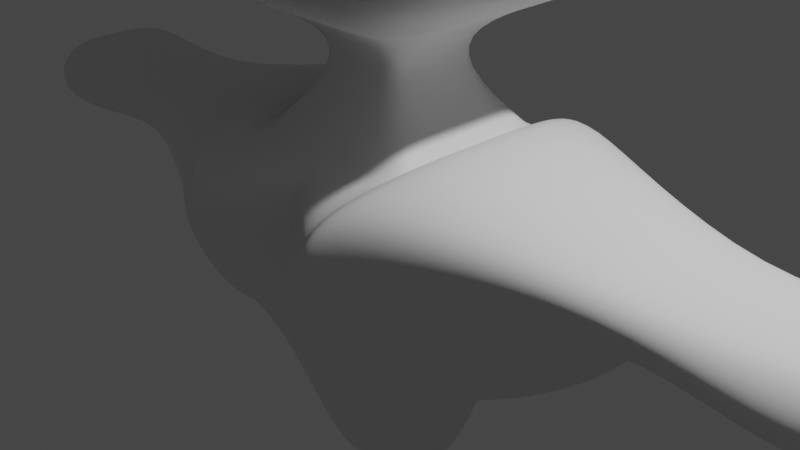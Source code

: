 # Source: Pluzzar.blend  (saved by Blender 3.4.6; exported with 4.5.12 LTS)
import bpy
from mathutils import Matrix  # noqa: F401  (used for matrix-valued properties, if any)

bpy.ops.wm.read_factory_settings(use_empty=True)
scene = bpy.context.scene
scene.name = 'Scene'

# ---- collections
col_collection = bpy.data.collections.new('Collection'); scene.collection.children.link(col_collection)
col_pluzzar = bpy.data.collections.new('Pluzzar'); scene.collection.children.link(col_pluzzar)
col_pluzzar.hide_render = True
col_pluzzar_adv = bpy.data.collections.new('Pluzzar-adv'); scene.collection.children.link(col_pluzzar_adv)

# ---- materials (node trees are filled in below, after node groups)
mat_material = bpy.data.materials.new('Material')
mat_material.alpha_threshold = 0.0
mat_material.use_transparent_shadow = False
mat_material.roughness = 0.5
mat_material.line_color = (0.0, 0.0, 0.0, 1.0)

# ---- material node trees
mat_material.use_nodes = True; mat_material.node_tree.nodes.clear()
_N = mat_material.node_tree.nodes; _L = mat_material.node_tree.links
n0 = _N.new('ShaderNodeOutputMaterial'); n0.name = 'Material Output'; n0.location = (300, 300)
n1 = _N.new('ShaderNodeBsdfPrincipled'); n1.name = 'Principled BSDF'; n1.location = (10, 300)
n1.distribution = 'GGX'
n1.subsurface_method = 'RANDOM_WALK_SKIN'
n1.inputs[3].default_value = 1.45
n1.inputs[27].default_value = (0.0, 0.0, 0.0, 1.0)
n1.inputs[28].default_value = 1.0
_L.new(n1.outputs[0], n0.inputs[0])
n0.is_active_output = True

# ---- world
world_world = bpy.data.worlds.new('World'); scene.world = world_world
world_world.use_nodes = True; world_world.node_tree.nodes.clear()
_N = world_world.node_tree.nodes; _L = world_world.node_tree.links
n0 = _N.new('ShaderNodeOutputWorld'); n0.name = 'World Output'; n0.location = (300, 300)
n1 = _N.new('ShaderNodeBackground'); n1.name = 'Background'; n1.location = (10, 300)
n1.inputs[0].default_value = (0.05088, 0.05088, 0.05088, 1.0)
_L.new(n1.outputs[0], n0.inputs[0])
n0.is_active_output = True
world_world.color = (0.05088, 0.05088, 0.05088)
world_world.use_sun_shadow = False
world_world.sun_shadow_jitter_overblur = 0.0

# ---- cameras
cam_camera = bpy.data.cameras.new('Camera')
cam_camera.clip_end = 100.0
cam_camera.ortho_scale = 7.314

# ---- lights
light_light = bpy.data.lights.new('Light', 'POINT')
light_light.transmission_factor = 0.0
light_light.energy = 1000.0
light_light.shadow_soft_size = 0.1
light_light.shadow_maximum_resolution = 0.006
light_light.use_absolute_resolution = True

# ---- meshes
me_cube = bpy.data.meshes.new('Cube')
me_cube.from_pydata([(1.0, 1.0, 1.0), (1.0, 1.0, -1.0), (1.0, -1.0, 1.0), (1.0, -1.0, -1.0), (-1.0, 1.0, 1.0), (-1.0, 1.0, -1.0), (-1.0, -1.0, 1.0), (-1.0, -1.0, -1.0), (0.4, -0.4, 3.0), (-0.4, -0.4, 3.0), (0.4, 0.4, 3.0), (-0.4, 0.4, 3.0), (-3.0, 0.5, -0.5), (-3.0, -0.5, -0.5), (3.0, 0.5, 0.5), (3.0, 0.5, -0.5), (-3.0, -0.5, 0.5), (3.0, -0.5, 0.5), (3.0, -0.5, -0.5), (-3.0, 0.5, 0.5), (-0.5, 0.5, -3.0), (-0.5, -0.5, -3.0), (0.5, 0.5, -3.0), (0.5, -0.5, -3.0)], [], [(0, 4, 11, 10), (3, 2, 6, 7), (3, 1, 15, 18), (7, 5, 20, 21), (1, 0, 14, 15), (5, 4, 0, 1), (10, 11, 9, 8), (6, 2, 8, 9), (4, 6, 9, 11), (2, 0, 10, 8), (13, 16, 19, 12), (15, 14, 17, 18), (5, 7, 13, 12), (6, 4, 19, 16), (0, 2, 17, 14), (4, 5, 12, 19), (7, 6, 16, 13), (2, 3, 18, 17), (20, 22, 23, 21), (1, 3, 23, 22), (5, 1, 22, 20), (3, 7, 21, 23)])
me_cube.polygons.foreach_set('use_smooth', [True] * 22)
_uv = me_cube.uv_layers.new(name='UVMap')
_uv.uv.foreach_set('vector', [0.625, 0.5, 0.625, 0.25, 0.625, 0.25, 0.625, 0.5, 0.375, 0.75, 0.625, 0.75, 0.625, 1.0, 0.375, 1.0, 0.375, 0.75, 0.375, 0.5, 0.375, 0.5, 0.375, 0.75, 0.125, 0.75, 0.125, 0.5, 0.125, 0.5, 0.125, 0.75, 0.375, 0.5, 0.625, 0.5, 0.625, 0.5, 0.375, 0.5, 0.375, 0.25, 0.625, 0.25, 0.625, 0.5, 0.375, 0.5, 0.625, 0.5, 0.875, 0.5, 0.875, 0.75, 0.625, 0.75, 0.625, 1.0, 0.625, 0.75, 0.625, 0.75, 0.625, 1.0, 0.625, 0.25, 0.625, 0.0, 0.625, 0.0, 0.625, 0.25, 0.625, 0.75, 0.625, 0.5, 0.625, 0.5, 0.625, 0.75, 0.375, 0.0, 0.625, 0.0, 0.625, 0.25, 0.375, 0.25, 0.375, 0.5, 0.625, 0.5, 0.625, 0.75, 0.375, 0.75, 0.125, 0.5, 0.125, 0.75, 0.125, 0.75, 0.125, 0.5, 0.625, 0.0, 0.625, 0.25, 0.625, 0.25, 0.625, 0.0, 0.625, 0.5, 0.625, 0.75, 0.625, 0.75, 0.625, 0.5, 0.625, 0.25, 0.375, 0.25, 0.375, 0.25, 0.625, 0.25, 0.375, 1.0, 0.625, 1.0, 0.625, 1.0, 0.375, 1.0, 0.625, 0.75, 0.375, 0.75, 0.375, 0.75, 0.625, 0.75, 0.125, 0.5, 0.375, 0.5, 0.375, 0.75, 0.125, 0.75, 0.375, 0.5, 0.375, 0.75, 0.375, 0.75, 0.375, 0.5, 0.375, 0.25, 0.375, 0.5, 0.375, 0.5, 0.375, 0.25, 0.375, 0.75, 0.375, 1.0, 0.375, 1.0, 0.375, 0.75])
me_cube.materials.append(mat_material)
me_cube.use_mirror_vertex_groups = False
me_cube.update()
me_cube_001 = bpy.data.meshes.new('Cube.001')
me_cube_001.from_pydata([(1.0, 1.0, 1.0), (1.0, 1.0, -1.0), (1.0, -1.0, 1.0), (1.0, -1.0, -1.0), (-1.0, 1.0, 1.0), (-1.0, 1.0, -1.0), (-1.0, -1.0, 1.0), (-1.0, -1.0, -1.0), (2.08, -2.08, 3.0), (-2.08, -2.08, 3.0), (2.08, 2.08, 3.0), (-2.08, 2.08, 3.0), (-3.0, 0.5, -0.5), (-3.0, -0.5, -0.5), (3.9, 0.5, 0.5), (3.0, 0.5, -0.5), (-3.9, -0.5, 0.5), (3.9, -0.5, 0.5), (3.0, -0.5, -0.5), (-3.9, 0.5, 0.5), (-0.5, 0.5, -3.0), (-0.5, -0.5, -3.0), (0.5, 0.5, -3.0), (0.5, -0.5, -3.0), (-1.0, 1.0, 1.0), (1.0, 1.0, 1.0), (1.0, -1.0, 1.0), (-1.0, -1.0, 1.0), (-0.14, 0.14, 2.0), (0.14, -0.14, 2.0), (0.14, 0.14, 2.0), (-0.14, -0.14, 2.0), (0.8, 1.52, 0.665), (-0.8, -2.52, 0.665), (0.8, -2.52, 0.665), (-0.8, 1.52, 0.665), (3.12, 0.76, 0.385), (-3.12, -0.76, 0.385), (3.12, -0.76, 0.385), (-3.12, 0.76, 0.385), (-1.1, -1.365, -1.453), (-1.1, 1.365, -1.453), (-1.1, 1.365, 1.277), (-1.1, -1.365, 1.277), (-0.88, -2.075, 0.8237), (-0.88, 2.075, 0.8237), (1.0, 1.4, 1.312), (1.0, 1.4, -1.488), (1.0, -1.4, -1.488), (1.0, -1.4, 1.312), (0.8, -2.128, 0.8433), (0.8, 2.128, 0.8433), (-5.505, -1.444, -0.1812), (-5.727, -0.95, 1.066), (5.727, 0.95, 1.066), (5.727, -0.95, 1.066), (-5.727, 0.95, 1.066), (5.505, 1.444, -0.1812), (5.505, -1.444, -0.1812), (-5.505, 1.444, -0.1812), (1.456, -1.456, 5.0), (-1.456, -1.456, 5.0), (1.456, 1.456, 5.0), (-1.456, 1.456, 5.0), (-1.776, 1.776, 2.5), (1.776, -1.776, 2.5), (1.776, 1.776, 2.5), (-1.776, -1.776, 2.5), (0.0, 1.0, -1.0), (0.0, -1.0, 1.0), (0.0, -1.0, -1.0), (0.0, 1.0, 1.0), (0.0, -2.08, 3.0), (0.0, 2.08, 3.0), (0.0, 0.5, -3.0), (0.0, -0.5, -3.0), (0.0, -1.0, 1.0), (0.0, 1.0, 1.0), (0.0, -0.14, 2.0), (0.0, 0.14, 2.0), (0.0, 1.52, 0.665), (0.0, -1.52, 0.665), (0.0, -1.456, 5.0), (0.0, 1.456, 5.0), (0.0, -1.776, 2.5), (0.0, 1.776, 2.5), (-1.0, 0.0, -1.0), (1.0, 0.0, 1.0), (-1.0, 0.0, 1.0), (1.0, 0.0, -1.0), (2.08, 0.0, 3.0), (-2.08, 0.0, 3.0), (-3.0, 0.0, -0.5), (3.9, 0.0, 0.5), (-3.9, 0.0, 0.5), (3.0, 0.0, -0.5), (-0.5, 0.0, -3.0), (0.5, 0.0, -3.0), (1.0, 0.0, 1.0), (-1.0, 0.0, 1.0), (0.14, 0.0, 2.0), (-0.14, 0.0, 2.0), (3.12, 0.0, 0.385), (-3.12, 0.0, 0.385), (-1.1, 0.0, 1.277), (-1.1, 0.0, -1.453), (1.0, 0.0, 1.312), (1.0, 0.0, -1.488), (5.727, 0.0, 1.066), (-5.727, 0.0, 1.066), (5.505, 0.0, -0.1812), (-5.505, 0.0, -0.1812), (1.456, 0.0, 5.0), (-1.456, 0.0, 5.0), (1.776, 0.0, 2.5), (-1.776, 0.0, 2.5), (0.0, 0.0, 5.0), (0.0, 0.0, -3.0), (-0.5, 1.0, -1.0), (-0.5, -1.0, 1.0), (-1.04, -2.08, 3.0), (-0.25, 0.5, -3.0), (-0.5, -1.0, 1.0), (-0.07, -0.14, 2.0), (-0.4, -2.02, 0.665), (-0.728, -1.456, 5.0), (-0.888, -1.776, 2.5), (-0.5, -1.0, -1.0), (-0.5, 1.0, 1.0), (-1.04, 2.08, 3.0), (-0.25, -0.5, -3.0), (-0.5, 1.0, 1.0), (-0.07, 0.14, 2.0), (-0.4, 1.52, 0.665), (-0.728, 1.456, 5.0), (-0.888, 1.776, 2.5), (-0.25, 0.0, -3.0), (-1.04, 0.0, 5.0), (0.5, -1.0, -1.0), (0.5, 1.0, 1.0), (1.04, 2.08, 3.0), (0.25, -0.5, -3.0), (0.5, 1.0, 1.0), (0.07, 0.14, 2.0), (0.4, 1.52, 0.665), (0.728, 1.456, 5.0), (0.888, 1.776, 2.5), (0.5, 1.0, -1.0), (0.5, -1.0, 1.0), (1.04, -2.08, 3.0), (0.25, 0.5, -3.0), (0.5, -1.0, 1.0), (0.07, -0.14, 2.0), (0.4, -2.02, 0.665), (0.728, -1.456, 5.0), (0.888, -1.776, 2.5), (1.04, 0.0, 5.0), (0.25, 0.0, -3.0), (-1.768, -1.768, 4.0), (-1.768, 1.768, 4.0), (1.768, -1.768, 4.0), (1.768, 1.768, 4.0), (0.0, 1.768, 4.0), (0.0, -1.768, 4.0), (1.768, 0.0, 4.0), (-1.768, 0.0, 4.0), (-0.884, -1.768, 4.0), (-0.884, 1.768, 4.0), (0.884, 1.768, 4.0), (0.884, -1.768, 4.0), (-1.924, 1.924, 3.5), (1.924, 1.924, 3.5), (-1.924, -1.924, 3.5), (1.924, -1.924, 3.5), (0.0, 1.924, 3.5), (0.0, -1.924, 3.5), (1.924, 0.0, 3.5), (-1.924, 0.0, 3.5), (-0.962, -1.924, 3.5), (-0.962, 1.924, 3.5), (0.962, 1.924, 3.5), (0.962, -1.924, 3.5), (-0.25, -1.0, -1.0), (-0.25, 1.0, 1.0), (-0.52, 2.08, 3.0), (-0.125, -0.5, -3.0), (-0.25, 1.0, 1.0), (-0.035, 0.14, 2.0), (-0.2, 1.52, 0.665), (-0.364, 1.456, 5.0), (-0.444, 1.776, 2.5), (-0.52, 0.0, 5.0), (-0.25, 1.0, -1.0), (-0.25, -1.0, 1.0), (-0.52, -2.08, 3.0), (-0.125, 0.5, -3.0), (-0.25, -1.0, 1.0), (-0.035, -0.14, 2.0), (-0.2, -1.77, 0.665), (-0.364, -1.456, 5.0), (-0.444, -1.776, 2.5), (-0.125, 0.0, -3.0), (-0.442, 1.768, 4.0), (-0.442, -1.768, 4.0), (-0.481, -1.924, 3.5), (-0.481, 1.924, 3.5), (0.25, 1.0, -1.0), (0.25, -1.0, 1.0), (0.52, -2.08, 3.0), (0.125, 0.5, -3.0), (0.25, -1.0, 1.0), (0.035, -0.14, 2.0), (0.2, -1.77, 0.665), (0.364, -1.456, 5.0), (0.444, -1.776, 2.5), (0.125, 0.0, -3.0), (0.25, -1.0, -1.0), (0.25, 1.0, 1.0), (0.52, 2.08, 3.0), (0.125, -0.5, -3.0), (0.25, 1.0, 1.0), (0.035, 0.14, 2.0), (0.2, 1.52, 0.665), (0.364, 1.456, 5.0), (0.444, 1.776, 2.5), (0.52, 0.0, 5.0), (0.442, -1.768, 4.0), (0.442, 1.768, 4.0), (0.481, 1.924, 3.5), (0.481, -1.924, 3.5), (-0.962, -2.401, 3.649), (-0.884, -2.245, 4.149), (0.962, -2.401, 3.649), (0.884, -2.245, 4.149), (-0.442, -2.245, 4.149), (-0.481, -2.401, 3.649), (0.442, -2.245, 4.149), (0.481, -2.401, 3.649)], [], [(135, 64, 11, 129), (124, 119, 6, 33), (107, 47, 15, 95), (86, 5, 20, 96), (51, 46, 14, 36), (144, 139, 0, 32), (165, 158, 61, 113), (155, 65, 8, 149), (115, 67, 9, 91), (114, 66, 10, 90), (19, 39, 59, 56), (93, 17, 55, 108), (105, 40, 13, 92), (104, 42, 19, 94), (106, 49, 17, 93), (45, 41, 12, 39), (44, 43, 16, 37), (50, 48, 18, 38), (157, 97, 23, 141), (89, 3, 23, 97), (147, 1, 22, 150), (127, 7, 21, 130), (87, 0, 25, 98), (88, 6, 27, 99), (148, 2, 26, 151), (128, 4, 24, 131), (98, 25, 30, 100), (99, 27, 31, 101), (151, 26, 29, 152), (131, 24, 28, 132), (49, 50, 38, 17), (40, 44, 37, 13), (42, 45, 39, 19), (95, 102, 38, 18), (92, 103, 39, 12), (147, 144, 32, 1), (47, 51, 36, 15), (127, 124, 33, 7), (4, 35, 45, 42), (7, 33, 44, 40), (33, 6, 43, 44), (35, 5, 41, 45), (88, 4, 42, 104), (86, 7, 40, 105), (1, 32, 51, 47), (2, 34, 50, 49), (34, 3, 48, 50), (87, 2, 49, 106), (32, 0, 46, 51), (89, 1, 47, 107), (111, 109, 56, 59), (110, 108, 55, 58), (103, 37, 52, 111), (94, 19, 56, 109), (17, 38, 58, 55), (37, 16, 53, 52), (36, 14, 54, 57), (102, 36, 57, 110), (137, 113, 61, 125), (169, 160, 60, 154), (167, 159, 63, 134), (164, 161, 62, 112), (100, 30, 66, 114), (101, 31, 67, 115), (152, 29, 65, 155), (132, 28, 64, 135), (221, 79, 85, 224), (197, 78, 84, 200), (227, 162, 83, 223), (203, 163, 82, 199), (225, 116, 82, 213), (216, 212, 81, 70), (192, 188, 80, 68), (220, 77, 79, 221), (196, 76, 78, 197), (217, 71, 77, 220), (193, 69, 76, 196), (216, 70, 75, 219), (192, 68, 74, 195), (201, 117, 75, 185), (200, 84, 72, 194), (188, 183, 71, 80), (212, 207, 69, 81), (224, 85, 73, 218), (195, 74, 117, 201), (223, 83, 116, 225), (28, 101, 115, 64), (29, 100, 114, 65), (160, 164, 112, 60), (134, 63, 113, 137), (38, 102, 110, 58), (16, 94, 109, 53), (39, 103, 111, 59), (57, 54, 108, 110), (52, 53, 109, 111), (3, 89, 107, 48), (0, 87, 106, 46), (5, 86, 105, 41), (6, 88, 104, 43), (13, 37, 103, 92), (15, 36, 102, 95), (24, 99, 101, 28), (26, 98, 100, 29), (4, 88, 99, 24), (2, 87, 98, 26), (1, 89, 97, 22), (150, 22, 97, 157), (46, 106, 93, 14), (43, 104, 94, 16), (41, 105, 92, 12), (14, 93, 108, 54), (65, 114, 90, 8), (64, 115, 91, 11), (159, 165, 113, 63), (7, 86, 96, 21), (48, 107, 95, 18), (189, 134, 137, 191), (20, 121, 136, 96), (35, 4, 128, 133), (67, 126, 120, 9), (96, 136, 130, 21), (5, 118, 121, 20), (6, 119, 122, 27), (27, 122, 123, 31), (5, 35, 133, 118), (158, 166, 125, 61), (31, 123, 126, 67), (187, 132, 135, 190), (202, 167, 134, 189), (191, 137, 125, 199), (182, 198, 124, 127), (186, 131, 132, 187), (183, 128, 131, 186), (182, 127, 130, 185), (198, 193, 119, 124), (190, 135, 129, 184), (209, 150, 157, 215), (62, 145, 156, 112), (66, 146, 140, 10), (34, 2, 148, 153), (3, 138, 141, 23), (0, 139, 142, 25), (25, 142, 143, 30), (3, 34, 153, 138), (112, 156, 154, 60), (161, 168, 145, 62), (30, 143, 146, 66), (211, 152, 155, 214), (226, 169, 154, 213), (206, 222, 144, 147), (210, 151, 152, 211), (207, 148, 151, 210), (206, 147, 150, 209), (215, 157, 141, 219), (214, 155, 149, 208), (222, 217, 139, 144), (166, 178, 230, 231), (171, 180, 168, 161), (205, 179, 167, 202), (172, 178, 166, 158), (170, 177, 165, 159), (173, 176, 164, 160), (204, 175, 163, 203), (228, 174, 162, 227), (176, 171, 161, 164), (179, 170, 159, 167), (181, 173, 160, 169), (177, 172, 158, 165), (91, 9, 172, 177), (149, 8, 173, 181), (129, 11, 170, 179), (90, 10, 171, 176), (218, 73, 174, 228), (194, 72, 175, 204), (8, 90, 176, 173), (11, 91, 177, 170), (9, 120, 178, 172), (184, 129, 179, 205), (10, 140, 180, 171), (208, 149, 181, 229), (73, 184, 205, 174), (120, 194, 204, 178), (204, 203, 234, 235), (174, 205, 202, 162), (85, 190, 184, 73), (81, 69, 193, 198), (70, 182, 185, 75), (71, 183, 186, 77), (77, 186, 187, 79), (70, 81, 198, 182), (116, 191, 199, 82), (162, 202, 189, 83), (79, 187, 190, 85), (83, 189, 191, 116), (121, 195, 201, 136), (133, 128, 183, 188), (126, 200, 194, 120), (136, 201, 185, 130), (118, 192, 195, 121), (119, 193, 196, 122), (122, 196, 197, 123), (118, 133, 188, 192), (166, 203, 199, 125), (123, 197, 200, 126), (72, 208, 229, 175), (140, 218, 228, 180), (180, 228, 227, 168), (175, 229, 226, 163), (80, 71, 217, 222), (84, 214, 208, 72), (117, 215, 219, 75), (68, 206, 209, 74), (69, 207, 210, 76), (76, 210, 211, 78), (68, 80, 222, 206), (163, 226, 213, 82), (78, 211, 214, 84), (74, 209, 215, 117), (145, 223, 225, 156), (146, 224, 218, 140), (153, 148, 207, 212), (138, 216, 219, 141), (139, 217, 220, 142), (142, 220, 221, 143), (138, 153, 212, 216), (156, 225, 213, 154), (168, 227, 223, 145), (143, 221, 224, 146), (237, 232, 233, 236), (230, 235, 234, 231), (178, 204, 235, 230), (169, 226, 236, 233), (226, 229, 237, 236), (181, 169, 233, 232), (229, 181, 232, 237), (203, 166, 231, 234)])
me_cube_001.polygons.foreach_set('use_smooth', [True] * 236)
_uv = me_cube_001.uv_layers.new(name='UVMap')
_uv.uv.foreach_set('vector', [0.625, 0.3125, 0.625, 0.25, 0.625, 0.25, 0.625, 0.3125, 0.5875, 0.9375, 0.625, 0.9375, 0.625, 1.0, 0.5875, 1.0, 0.375, 0.625, 0.375, 0.5, 0.375, 0.5, 0.375, 0.625, 0.125, 0.625, 0.125, 0.5, 0.125, 0.5, 0.125, 0.625, 0.5875, 0.5, 0.625, 0.5, 0.625, 0.5, 0.5875, 0.5, 0.5875, 0.4375, 0.625, 0.4375, 0.625, 0.5, 0.5875, 0.5, 0.625, 0.125, 0.625, 0.0, 0.625, 0.0, 0.625, 0.125, 0.625, 0.8125, 0.625, 0.75, 0.625, 0.75, 0.625, 0.8125, 0.625, 0.125, 0.625, 0.0, 0.625, 0.0, 0.625, 0.125, 0.625, 0.625, 0.625, 0.5, 0.625, 0.5, 0.625, 0.625, 0.625, 0.25, 0.5875, 0.25, 0.5875, 0.25, 0.625, 0.25, 0.625, 0.625, 0.625, 0.75, 0.625, 0.75, 0.625, 0.625, 0.125, 0.625, 0.125, 0.75, 0.125, 0.75, 0.125, 0.625, 0.625, 0.125, 0.625, 0.25, 0.625, 0.25, 0.625, 0.125, 0.625, 0.625, 0.625, 0.75, 0.625, 0.75, 0.625, 0.625, 0.5875, 0.25, 0.375, 0.25, 0.375, 0.25, 0.5875, 0.25, 0.5875, 1.0, 0.625, 1.0, 0.625, 1.0, 0.5875, 1.0, 0.5875, 0.75, 0.375, 0.75, 0.375, 0.75, 0.5875, 0.75, 0.3125, 0.625, 0.375, 0.625, 0.375, 0.75, 0.3125, 0.75, 0.375, 0.625, 0.375, 0.75, 0.375, 0.75, 0.375, 0.625, 0.375, 0.4375, 0.375, 0.5, 0.375, 0.5, 0.375, 0.4375, 0.375, 0.9375, 0.375, 1.0, 0.375, 1.0, 0.375, 0.9375, 0.625, 0.625, 0.625, 0.5, 0.625, 0.5, 0.625, 0.625, 0.625, 0.125, 0.625, 0.0, 0.625, 0.0, 0.625, 0.125, 0.625, 0.8125, 0.625, 0.75, 0.625, 0.75, 0.625, 0.8125, 0.625, 0.3125, 0.625, 0.25, 0.625, 0.25, 0.625, 0.3125, 0.625, 0.625, 0.625, 0.5, 0.625, 0.5, 0.625, 0.625, 0.625, 0.125, 0.625, 0.0, 0.625, 0.0, 0.625, 0.125, 0.625, 0.8125, 0.625, 0.75, 0.625, 0.75, 0.625, 0.8125, 0.625, 0.3125, 0.625, 0.25, 0.625, 0.25, 0.625, 0.3125, 0.625, 0.75, 0.5875, 0.75, 0.5875, 0.75, 0.625, 0.75, 0.375, 1.0, 0.5875, 1.0, 0.5875, 1.0, 0.375, 1.0, 0.625, 0.25, 0.5875, 0.25, 0.5875, 0.25, 0.625, 0.25, 0.375, 0.625, 0.5875, 0.625, 0.5875, 0.75, 0.375, 0.75, 0.375, 0.125, 0.5875, 0.125, 0.5875, 0.25, 0.375, 0.25, 0.375, 0.4375, 0.5875, 0.4375, 0.5875, 0.5, 0.375, 0.5, 0.375, 0.5, 0.5875, 0.5, 0.5875, 0.5, 0.375, 0.5, 0.375, 0.9375, 0.5875, 0.9375, 0.5875, 1.0, 0.375, 1.0, 0.625, 0.25, 0.5875, 0.25, 0.5875, 0.25, 0.625, 0.25, 0.375, 1.0, 0.5875, 1.0, 0.5875, 1.0, 0.375, 1.0, 0.5875, 1.0, 0.625, 1.0, 0.625, 1.0, 0.5875, 1.0, 0.5875, 0.25, 0.375, 0.25, 0.375, 0.25, 0.5875, 0.25, 0.625, 0.125, 0.625, 0.25, 0.625, 0.25, 0.625, 0.125, 0.125, 0.625, 0.125, 0.75, 0.125, 0.75, 0.125, 0.625, 0.375, 0.5, 0.5875, 0.5, 0.5875, 0.5, 0.375, 0.5, 0.625, 0.75, 0.5875, 0.75, 0.5875, 0.75, 0.625, 0.75, 0.5875, 0.75, 0.375, 0.75, 0.375, 0.75, 0.5875, 0.75, 0.625, 0.625, 0.625, 0.75, 0.625, 0.75, 0.625, 0.625, 0.5875, 0.5, 0.625, 0.5, 0.625, 0.5, 0.5875, 0.5, 0.375, 0.625, 0.375, 0.5, 0.375, 0.5, 0.375, 0.625, 0.5875, 0.125, 0.625, 0.125, 0.625, 0.25, 0.5875, 0.25, 0.5875, 0.625, 0.625, 0.625, 0.625, 0.75, 0.5875, 0.75, 0.5875, 0.125, 0.5875, 0.0, 0.5875, 0.0, 0.5875, 0.125, 0.625, 0.125, 0.625, 0.25, 0.625, 0.25, 0.625, 0.125, 0.625, 0.75, 0.5875, 0.75, 0.5875, 0.75, 0.625, 0.75, 0.5875, 1.0, 0.625, 1.0, 0.625, 1.0, 0.5875, 1.0, 0.5875, 0.5, 0.625, 0.5, 0.625, 0.5, 0.5875, 0.5, 0.5875, 0.625, 0.5875, 0.5, 0.5875, 0.5, 0.5875, 0.625, 0.8125, 0.625, 0.875, 0.625, 0.875, 0.75, 0.8125, 0.75, 0.625, 0.8125, 0.625, 0.75, 0.625, 0.75, 0.625, 0.8125, 0.625, 0.3125, 0.625, 0.25, 0.625, 0.25, 0.625, 0.3125, 0.625, 0.625, 0.625, 0.5, 0.625, 0.5, 0.625, 0.625, 0.625, 0.625, 0.625, 0.5, 0.625, 0.5, 0.625, 0.625, 0.625, 0.125, 0.625, 0.0, 0.625, 0.0, 0.625, 0.125, 0.625, 0.8125, 0.625, 0.75, 0.625, 0.75, 0.625, 0.8125, 0.625, 0.3125, 0.625, 0.25, 0.625, 0.25, 0.625, 0.3125, 0.625, 0.4062, 0.625, 0.375, 0.625, 0.375, 0.625, 0.4062, 0.625, 0.9062, 0.625, 0.875, 0.625, 0.875, 0.625, 0.9062, 0.625, 0.4062, 0.625, 0.375, 0.625, 0.375, 0.625, 0.4062, 0.625, 0.9062, 0.625, 0.875, 0.625, 0.875, 0.625, 0.9062, 0.7188, 0.625, 0.75, 0.625, 0.75, 0.75, 0.7188, 0.75, 0.375, 0.8438, 0.5875, 0.8438, 0.5875, 0.875, 0.375, 0.875, 0.375, 0.3438, 0.5875, 0.3438, 0.5875, 0.375, 0.375, 0.375, 0.625, 0.4062, 0.625, 0.375, 0.625, 0.375, 0.625, 0.4062, 0.625, 0.9062, 0.625, 0.875, 0.625, 0.875, 0.625, 0.9062, 0.625, 0.4062, 0.625, 0.375, 0.625, 0.375, 0.625, 0.4062, 0.625, 0.9062, 0.625, 0.875, 0.625, 0.875, 0.625, 0.9062, 0.375, 0.8438, 0.375, 0.875, 0.375, 0.875, 0.375, 0.8438, 0.375, 0.3438, 0.375, 0.375, 0.375, 0.375, 0.375, 0.3438, 0.2188, 0.625, 0.25, 0.625, 0.25, 0.75, 0.2188, 0.75, 0.625, 0.9062, 0.625, 0.875, 0.625, 0.875, 0.625, 0.9062, 0.5875, 0.3438, 0.625, 0.3438, 0.625, 0.375, 0.5875, 0.375, 0.5875, 0.8438, 0.625, 0.8438, 0.625, 0.875, 0.5875, 0.875, 0.625, 0.4062, 0.625, 0.375, 0.625, 0.375, 0.625, 0.4062, 0.2188, 0.5, 0.25, 0.5, 0.25, 0.625, 0.2188, 0.625, 0.7188, 0.5, 0.75, 0.5, 0.75, 0.625, 0.7188, 0.625, 0.625, 0.25, 0.625, 0.125, 0.625, 0.125, 0.625, 0.25, 0.625, 0.75, 0.625, 0.625, 0.625, 0.625, 0.625, 0.75, 0.625, 0.75, 0.625, 0.625, 0.625, 0.625, 0.625, 0.75, 0.8125, 0.5, 0.875, 0.5, 0.875, 0.625, 0.8125, 0.625, 0.5875, 0.75, 0.5875, 0.625, 0.5875, 0.625, 0.5875, 0.75, 0.625, 0.0, 0.625, 0.125, 0.625, 0.125, 0.625, 0.0, 0.5875, 0.25, 0.5875, 0.125, 0.5875, 0.125, 0.5875, 0.25, 0.5875, 0.5, 0.625, 0.5, 0.625, 0.625, 0.5875, 0.625, 0.5875, 0.0, 0.625, 0.0, 0.625, 0.125, 0.5875, 0.125, 0.375, 0.75, 0.375, 0.625, 0.375, 0.625, 0.375, 0.75, 0.625, 0.5, 0.625, 0.625, 0.625, 0.625, 0.625, 0.5, 0.125, 0.5, 0.125, 0.625, 0.125, 0.625, 0.125, 0.5, 0.625, 0.0, 0.625, 0.125, 0.625, 0.125, 0.625, 0.0, 0.375, 0.0, 0.5875, 0.0, 0.5875, 0.125, 0.375, 0.125, 0.375, 0.5, 0.5875, 0.5, 0.5875, 0.625, 0.375, 0.625, 0.625, 0.25, 0.625, 0.125, 0.625, 0.125, 0.625, 0.25, 0.625, 0.75, 0.625, 0.625, 0.625, 0.625, 0.625, 0.75, 0.625, 0.25, 0.625, 0.125, 0.625, 0.125, 0.625, 0.25, 0.625, 0.75, 0.625, 0.625, 0.625, 0.625, 0.625, 0.75, 0.375, 0.5, 0.375, 0.625, 0.375, 0.625, 0.375, 0.5, 0.3125, 0.5, 0.375, 0.5, 0.375, 0.625, 0.3125, 0.625, 0.625, 0.5, 0.625, 0.625, 0.625, 0.625, 0.625, 0.5, 0.625, 0.0, 0.625, 0.125, 0.625, 0.125, 0.625, 0.0, 0.125, 0.5, 0.125, 0.625, 0.125, 0.625, 0.125, 0.5, 0.625, 0.5, 0.625, 0.625, 0.625, 0.625, 0.625, 0.5, 0.625, 0.75, 0.625, 0.625, 0.625, 0.625, 0.625, 0.75, 0.625, 0.25, 0.625, 0.125, 0.625, 0.125, 0.625, 0.25, 0.625, 0.25, 0.625, 0.125, 0.625, 0.125, 0.625, 0.25, 0.125, 0.75, 0.125, 0.625, 0.125, 0.625, 0.125, 0.75, 0.375, 0.75, 0.375, 0.625, 0.375, 0.625, 0.375, 0.75, 0.7812, 0.5, 0.8125, 0.5, 0.8125, 0.625, 0.7812, 0.625, 0.125, 0.5, 0.1875, 0.5, 0.1875, 0.625, 0.125, 0.625, 0.5875, 0.25, 0.625, 0.25, 0.625, 0.3125, 0.5875, 0.3125, 0.625, 1.0, 0.625, 0.9375, 0.625, 0.9375, 0.625, 1.0, 0.125, 0.625, 0.1875, 0.625, 0.1875, 0.75, 0.125, 0.75, 0.375, 0.25, 0.375, 0.3125, 0.375, 0.3125, 0.375, 0.25, 0.625, 1.0, 0.625, 0.9375, 0.625, 0.9375, 0.625, 1.0, 0.625, 1.0, 0.625, 0.9375, 0.625, 0.9375, 0.625, 1.0, 0.375, 0.25, 0.5875, 0.25, 0.5875, 0.3125, 0.375, 0.3125, 0.625, 1.0, 0.625, 0.9375, 0.625, 0.9375, 0.625, 1.0, 0.625, 1.0, 0.625, 0.9375, 0.625, 0.9375, 0.625, 1.0, 0.625, 0.3438, 0.625, 0.3125, 0.625, 0.3125, 0.625, 0.3438, 0.625, 0.3438, 0.625, 0.3125, 0.625, 0.3125, 0.625, 0.3438, 0.7812, 0.625, 0.8125, 0.625, 0.8125, 0.75, 0.7812, 0.75, 0.375, 0.9062, 0.5875, 0.9062, 0.5875, 0.9375, 0.375, 0.9375, 0.625, 0.3438, 0.625, 0.3125, 0.625, 0.3125, 0.625, 0.3438, 0.625, 0.3438, 0.625, 0.3125, 0.625, 0.3125, 0.625, 0.3438, 0.375, 0.9062, 0.375, 0.9375, 0.375, 0.9375, 0.375, 0.9062, 0.5875, 0.9062, 0.625, 0.9062, 0.625, 0.9375, 0.5875, 0.9375, 0.625, 0.3438, 0.625, 0.3125, 0.625, 0.3125, 0.625, 0.3438, 0.2812, 0.5, 0.3125, 0.5, 0.3125, 0.625, 0.2812, 0.625, 0.625, 0.5, 0.6875, 0.5, 0.6875, 0.625, 0.625, 0.625, 0.625, 0.5, 0.625, 0.4375, 0.625, 0.4375, 0.625, 0.5, 0.5875, 0.75, 0.625, 0.75, 0.625, 0.8125, 0.5875, 0.8125, 0.375, 0.75, 0.375, 0.8125, 0.375, 0.8125, 0.375, 0.75, 0.625, 0.5, 0.625, 0.4375, 0.625, 0.4375, 0.625, 0.5, 0.625, 0.5, 0.625, 0.4375, 0.625, 0.4375, 0.625, 0.5, 0.375, 0.75, 0.5875, 0.75, 0.5875, 0.8125, 0.375, 0.8125, 0.625, 0.625, 0.6875, 0.625, 0.6875, 0.75, 0.625, 0.75, 0.625, 0.5, 0.625, 0.4375, 0.625, 0.4375, 0.625, 0.5, 0.625, 0.5, 0.625, 0.4375, 0.625, 0.4375, 0.625, 0.5, 0.625, 0.8438, 0.625, 0.8125, 0.625, 0.8125, 0.625, 0.8438, 0.625, 0.8438, 0.625, 0.8125, 0.625, 0.8125, 0.625, 0.8438, 0.375, 0.4062, 0.5875, 0.4062, 0.5875, 0.4375, 0.375, 0.4375, 0.625, 0.8438, 0.625, 0.8125, 0.625, 0.8125, 0.625, 0.8438, 0.625, 0.8438, 0.625, 0.8125, 0.625, 0.8125, 0.625, 0.8438, 0.375, 0.4062, 0.375, 0.4375, 0.375, 0.4375, 0.375, 0.4062, 0.2812, 0.625, 0.3125, 0.625, 0.3125, 0.75, 0.2812, 0.75, 0.625, 0.8438, 0.625, 0.8125, 0.625, 0.8125, 0.625, 0.8438, 0.5875, 0.4062, 0.625, 0.4062, 0.625, 0.4375, 0.5875, 0.4375, 0.625, 0.9375, 0.625, 0.9375, 0.625, 0.9375, 0.625, 0.9375, 0.625, 0.5, 0.625, 0.4375, 0.625, 0.4375, 0.625, 0.5, 0.625, 0.3438, 0.625, 0.3125, 0.625, 0.3125, 0.625, 0.3438, 0.625, 1.0, 0.625, 0.9375, 0.625, 0.9375, 0.625, 1.0, 0.625, 0.25, 0.625, 0.125, 0.625, 0.125, 0.625, 0.25, 0.625, 0.75, 0.625, 0.625, 0.625, 0.625, 0.625, 0.75, 0.625, 0.9062, 0.625, 0.875, 0.625, 0.875, 0.625, 0.9062, 0.625, 0.4062, 0.625, 0.375, 0.625, 0.375, 0.625, 0.4062, 0.625, 0.625, 0.625, 0.5, 0.625, 0.5, 0.625, 0.625, 0.625, 0.3125, 0.625, 0.25, 0.625, 0.25, 0.625, 0.3125, 0.625, 0.8125, 0.625, 0.75, 0.625, 0.75, 0.625, 0.8125, 0.625, 0.125, 0.625, 0.0, 0.625, 0.0, 0.625, 0.125, 0.625, 0.125, 0.625, 0.0, 0.625, 0.0, 0.625, 0.125, 0.625, 0.8125, 0.625, 0.75, 0.625, 0.75, 0.625, 0.8125, 0.625, 0.3125, 0.625, 0.25, 0.625, 0.25, 0.625, 0.3125, 0.625, 0.625, 0.625, 0.5, 0.625, 0.5, 0.625, 0.625, 0.625, 0.4062, 0.625, 0.375, 0.625, 0.375, 0.625, 0.4062, 0.625, 0.9062, 0.625, 0.875, 0.625, 0.875, 0.625, 0.9062, 0.625, 0.75, 0.625, 0.625, 0.625, 0.625, 0.625, 0.75, 0.625, 0.25, 0.625, 0.125, 0.625, 0.125, 0.625, 0.25, 0.625, 1.0, 0.625, 0.9375, 0.625, 0.9375, 0.625, 1.0, 0.625, 0.3438, 0.625, 0.3125, 0.625, 0.3125, 0.625, 0.3438, 0.625, 0.5, 0.625, 0.4375, 0.625, 0.4375, 0.625, 0.5, 0.625, 0.8438, 0.625, 0.8125, 0.625, 0.8125, 0.625, 0.8438, 0.625, 0.375, 0.625, 0.3438, 0.625, 0.3438, 0.625, 0.375, 0.625, 0.9375, 0.625, 0.9062, 0.625, 0.9062, 0.625, 0.9375, 0.625, 0.9062, 0.625, 0.9062, 0.625, 0.9062, 0.625, 0.9062, 0.625, 0.375, 0.625, 0.3438, 0.625, 0.3438, 0.625, 0.375, 0.625, 0.375, 0.625, 0.3438, 0.625, 0.3438, 0.625, 0.375, 0.5875, 0.875, 0.625, 0.875, 0.625, 0.9062, 0.5875, 0.9062, 0.375, 0.875, 0.375, 0.9062, 0.375, 0.9062, 0.375, 0.875, 0.625, 0.375, 0.625, 0.3438, 0.625, 0.3438, 0.625, 0.375, 0.625, 0.375, 0.625, 0.3438, 0.625, 0.3438, 0.625, 0.375, 0.375, 0.875, 0.5875, 0.875, 0.5875, 0.9062, 0.375, 0.9062, 0.75, 0.625, 0.7812, 0.625, 0.7812, 0.75, 0.75, 0.75, 0.625, 0.375, 0.625, 0.3438, 0.625, 0.3438, 0.625, 0.375, 0.625, 0.375, 0.625, 0.3438, 0.625, 0.3438, 0.625, 0.375, 0.75, 0.5, 0.7812, 0.5, 0.7812, 0.625, 0.75, 0.625, 0.1875, 0.5, 0.2188, 0.5, 0.2188, 0.625, 0.1875, 0.625, 0.5875, 0.3125, 0.625, 0.3125, 0.625, 0.3438, 0.5875, 0.3438, 0.625, 0.9375, 0.625, 0.9062, 0.625, 0.9062, 0.625, 0.9375, 0.1875, 0.625, 0.2188, 0.625, 0.2188, 0.75, 0.1875, 0.75, 0.375, 0.3125, 0.375, 0.3438, 0.375, 0.3438, 0.375, 0.3125, 0.625, 0.9375, 0.625, 0.9062, 0.625, 0.9062, 0.625, 0.9375, 0.625, 0.9375, 0.625, 0.9062, 0.625, 0.9062, 0.625, 0.9375, 0.375, 0.3125, 0.5875, 0.3125, 0.5875, 0.3438, 0.375, 0.3438, 0.625, 0.9375, 0.625, 0.9062, 0.625, 0.9062, 0.625, 0.9375, 0.625, 0.9375, 0.625, 0.9062, 0.625, 0.9062, 0.625, 0.9375, 0.625, 0.875, 0.625, 0.8438, 0.625, 0.8438, 0.625, 0.875, 0.625, 0.4375, 0.625, 0.4062, 0.625, 0.4062, 0.625, 0.4375, 0.625, 0.4375, 0.625, 0.4062, 0.625, 0.4062, 0.625, 0.4375, 0.625, 0.875, 0.625, 0.8438, 0.625, 0.8438, 0.625, 0.875, 0.5875, 0.375, 0.625, 0.375, 0.625, 0.4062, 0.5875, 0.4062, 0.625, 0.875, 0.625, 0.8438, 0.625, 0.8438, 0.625, 0.875, 0.25, 0.625, 0.2812, 0.625, 0.2812, 0.75, 0.25, 0.75, 0.375, 0.375, 0.375, 0.4062, 0.375, 0.4062, 0.375, 0.375, 0.625, 0.875, 0.625, 0.8438, 0.625, 0.8438, 0.625, 0.875, 0.625, 0.875, 0.625, 0.8438, 0.625, 0.8438, 0.625, 0.875, 0.375, 0.375, 0.5875, 0.375, 0.5875, 0.4062, 0.375, 0.4062, 0.625, 0.875, 0.625, 0.8438, 0.625, 0.8438, 0.625, 0.875, 0.625, 0.875, 0.625, 0.8438, 0.625, 0.8438, 0.625, 0.875, 0.25, 0.5, 0.2812, 0.5, 0.2812, 0.625, 0.25, 0.625, 0.6875, 0.5, 0.7188, 0.5, 0.7188, 0.625, 0.6875, 0.625, 0.625, 0.4375, 0.625, 0.4062, 0.625, 0.4062, 0.625, 0.4375, 0.5875, 0.8125, 0.625, 0.8125, 0.625, 0.8438, 0.5875, 0.8438, 0.375, 0.8125, 0.375, 0.8438, 0.375, 0.8438, 0.375, 0.8125, 0.625, 0.4375, 0.625, 0.4062, 0.625, 0.4062, 0.625, 0.4375, 0.625, 0.4375, 0.625, 0.4062, 0.625, 0.4062, 0.625, 0.4375, 0.375, 0.8125, 0.5875, 0.8125, 0.5875, 0.8438, 0.375, 0.8438, 0.6875, 0.625, 0.7188, 0.625, 0.7188, 0.75, 0.6875, 0.75, 0.625, 0.4375, 0.625, 0.4062, 0.625, 0.4062, 0.625, 0.4375, 0.625, 0.4375, 0.625, 0.4062, 0.625, 0.4062, 0.625, 0.4375, 0.625, 0.8438, 0.625, 0.8125, 0.625, 0.8125, 0.625, 0.8438, 0.625, 0.9375, 0.625, 0.9062, 0.625, 0.9062, 0.625, 0.9375, 0.625, 0.9375, 0.625, 0.9062, 0.625, 0.9062, 0.625, 0.9375, 0.625, 0.8125, 0.625, 0.8438, 0.625, 0.8438, 0.625, 0.8125, 0.625, 0.8438, 0.625, 0.8438, 0.625, 0.8438, 0.625, 0.8438, 0.625, 0.8125, 0.625, 0.8125, 0.625, 0.8125, 0.625, 0.8125, 0.625, 0.8438, 0.625, 0.8125, 0.625, 0.8125, 0.625, 0.8438, 0.625, 0.9062, 0.625, 0.9375, 0.625, 0.9375, 0.625, 0.9062])
me_cube_001.materials.append(mat_material)
me_cube_001.use_mirror_vertex_groups = False
me_cube_001.update()

# ---- objects
ob_light = bpy.data.objects.new('Light', light_light)
ob_camera = bpy.data.objects.new('Camera', cam_camera)
ob_pluzzar = bpy.data.objects.new('Pluzzar', me_cube)
ob_pluzzar_adv = bpy.data.objects.new('Pluzzar-adv', me_cube_001)

# ---- transforms, parenting, visibility, modifiers, constraints
ob_light.location = (4.076, 1.005, 5.904)
ob_light.rotation_euler = (0.6503, 0.05522, 1.866)
ob_light.lock_rotations_4d = False
ob_light.empty_display_type = 'ARROWS'
ob_light.color = (0.0, 0.0, 0.0, 0.0)
ob_light.lineart.crease_threshold = 0.0
ob_camera.location = (7.359, -6.926, 4.958)
ob_camera.rotation_euler = (1.109, 0.0, 0.8149)
ob_camera.lock_rotations_4d = False
ob_camera.empty_display_type = 'ARROWS'
ob_camera.color = (0.0, 0.0, 0.0, 0.0)
ob_camera.display_type = 'WIRE'
ob_camera.lineart.crease_threshold = 0.0
ob_pluzzar.location = (0.0, 0.0, 0.0)
ob_pluzzar.lock_rotations_4d = False
ob_pluzzar.empty_display_type = 'ARROWS'
ob_pluzzar.lineart.crease_threshold = 0.0
_m = ob_pluzzar.modifiers.new('Subdivision', 'SUBSURF')
_m.levels = 2
_m.render_levels = 3
ob_pluzzar_adv.location = (0.0, 0.0, 0.0)
ob_pluzzar_adv.lock_rotations_4d = False
ob_pluzzar_adv.empty_display_type = 'ARROWS'
ob_pluzzar_adv.lineart.crease_threshold = 0.0
_m = ob_pluzzar_adv.modifiers.new('Subdivision', 'SUBSURF')
_m.levels = 2
_m.render_levels = 3

# ---- collection membership
col_collection.objects.link(ob_light)
col_collection.objects.link(ob_camera)
col_pluzzar.objects.link(ob_pluzzar)
col_pluzzar_adv.objects.link(ob_pluzzar_adv)
def _layer_coll(name, lc=None):
    lc = lc or bpy.context.view_layer.layer_collection
    for c in lc.children:
        if c.name == name: return c
        r = _layer_coll(name, c)
        if r: return r
_layer_coll('Pluzzar').exclude = True

# ---- scene / render settings (as saved in the file)
scene.camera = ob_camera
scene.frame_start = 1; scene.frame_end = 250; scene.frame_set(1)
scene.render.engine = 'BLENDER_EEVEE_NEXT'
scene.cycles.sampling_pattern = 'TABULATED_SOBOL'
scene.cycles.use_light_tree = False
scene.view_settings.view_transform = 'Filmic'
bpy.context.view_layer.update()
